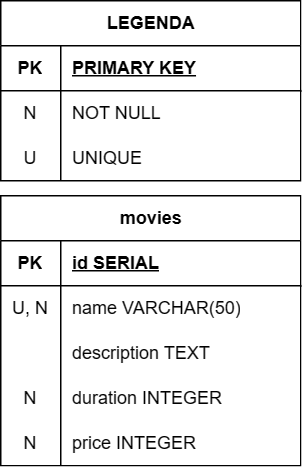

The diagram above was exported from draw.io. Its source (the exported page's mxGraphModel, read from the mxfile embedded in the PNG):
<mxGraphModel dx="951" dy="501" grid="1" gridSize="10" guides="1" tooltips="1" connect="1" arrows="1" fold="1" page="1" pageScale="1" pageWidth="850" pageHeight="1100" math="0" shadow="0" extFonts="Permanent Marker^https://fonts.googleapis.com/css?family=Permanent+Marker">
  <root>
    <mxCell id="0" />
    <mxCell id="1" parent="0" />
    <mxCell id="3OHTwj877G5pk0Td89wS-1" value="movies" style="shape=table;startSize=30;container=1;collapsible=1;childLayout=tableLayout;fixedRows=1;rowLines=0;fontStyle=1;align=center;resizeLast=1;html=1;" vertex="1" parent="1">
      <mxGeometry x="20" y="170" width="200" height="180" as="geometry" />
    </mxCell>
    <mxCell id="3OHTwj877G5pk0Td89wS-2" value="" style="shape=tableRow;horizontal=0;startSize=0;swimlaneHead=0;swimlaneBody=0;fillColor=none;collapsible=0;dropTarget=0;points=[[0,0.5],[1,0.5]];portConstraint=eastwest;top=0;left=0;right=0;bottom=1;" vertex="1" parent="3OHTwj877G5pk0Td89wS-1">
      <mxGeometry y="30" width="200" height="30" as="geometry" />
    </mxCell>
    <mxCell id="3OHTwj877G5pk0Td89wS-3" value="PK" style="shape=partialRectangle;connectable=0;fillColor=none;top=0;left=0;bottom=0;right=0;fontStyle=1;overflow=hidden;whiteSpace=wrap;html=1;" vertex="1" parent="3OHTwj877G5pk0Td89wS-2">
      <mxGeometry width="40" height="30" as="geometry">
        <mxRectangle width="40" height="30" as="alternateBounds" />
      </mxGeometry>
    </mxCell>
    <mxCell id="3OHTwj877G5pk0Td89wS-4" value="id SERIAL" style="shape=partialRectangle;connectable=0;fillColor=none;top=0;left=0;bottom=0;right=0;align=left;spacingLeft=6;fontStyle=5;overflow=hidden;whiteSpace=wrap;html=1;" vertex="1" parent="3OHTwj877G5pk0Td89wS-2">
      <mxGeometry x="40" width="160" height="30" as="geometry">
        <mxRectangle width="160" height="30" as="alternateBounds" />
      </mxGeometry>
    </mxCell>
    <mxCell id="3OHTwj877G5pk0Td89wS-5" value="" style="shape=tableRow;horizontal=0;startSize=0;swimlaneHead=0;swimlaneBody=0;fillColor=none;collapsible=0;dropTarget=0;points=[[0,0.5],[1,0.5]];portConstraint=eastwest;top=0;left=0;right=0;bottom=0;" vertex="1" parent="3OHTwj877G5pk0Td89wS-1">
      <mxGeometry y="60" width="200" height="30" as="geometry" />
    </mxCell>
    <mxCell id="3OHTwj877G5pk0Td89wS-6" value="U, N" style="shape=partialRectangle;connectable=0;fillColor=none;top=0;left=0;bottom=0;right=0;editable=1;overflow=hidden;whiteSpace=wrap;html=1;" vertex="1" parent="3OHTwj877G5pk0Td89wS-5">
      <mxGeometry width="40" height="30" as="geometry">
        <mxRectangle width="40" height="30" as="alternateBounds" />
      </mxGeometry>
    </mxCell>
    <mxCell id="3OHTwj877G5pk0Td89wS-7" value="name VARCHAR(50)" style="shape=partialRectangle;connectable=0;fillColor=none;top=0;left=0;bottom=0;right=0;align=left;spacingLeft=6;overflow=hidden;whiteSpace=wrap;html=1;" vertex="1" parent="3OHTwj877G5pk0Td89wS-5">
      <mxGeometry x="40" width="160" height="30" as="geometry">
        <mxRectangle width="160" height="30" as="alternateBounds" />
      </mxGeometry>
    </mxCell>
    <mxCell id="3OHTwj877G5pk0Td89wS-8" value="" style="shape=tableRow;horizontal=0;startSize=0;swimlaneHead=0;swimlaneBody=0;fillColor=none;collapsible=0;dropTarget=0;points=[[0,0.5],[1,0.5]];portConstraint=eastwest;top=0;left=0;right=0;bottom=0;" vertex="1" parent="3OHTwj877G5pk0Td89wS-1">
      <mxGeometry y="90" width="200" height="30" as="geometry" />
    </mxCell>
    <mxCell id="3OHTwj877G5pk0Td89wS-9" value="" style="shape=partialRectangle;connectable=0;fillColor=none;top=0;left=0;bottom=0;right=0;editable=1;overflow=hidden;whiteSpace=wrap;html=1;" vertex="1" parent="3OHTwj877G5pk0Td89wS-8">
      <mxGeometry width="40" height="30" as="geometry">
        <mxRectangle width="40" height="30" as="alternateBounds" />
      </mxGeometry>
    </mxCell>
    <mxCell id="3OHTwj877G5pk0Td89wS-10" value="description TEXT" style="shape=partialRectangle;connectable=0;fillColor=none;top=0;left=0;bottom=0;right=0;align=left;spacingLeft=6;overflow=hidden;whiteSpace=wrap;html=1;" vertex="1" parent="3OHTwj877G5pk0Td89wS-8">
      <mxGeometry x="40" width="160" height="30" as="geometry">
        <mxRectangle width="160" height="30" as="alternateBounds" />
      </mxGeometry>
    </mxCell>
    <mxCell id="3OHTwj877G5pk0Td89wS-11" value="" style="shape=tableRow;horizontal=0;startSize=0;swimlaneHead=0;swimlaneBody=0;fillColor=none;collapsible=0;dropTarget=0;points=[[0,0.5],[1,0.5]];portConstraint=eastwest;top=0;left=0;right=0;bottom=0;" vertex="1" parent="3OHTwj877G5pk0Td89wS-1">
      <mxGeometry y="120" width="200" height="30" as="geometry" />
    </mxCell>
    <mxCell id="3OHTwj877G5pk0Td89wS-12" value="N" style="shape=partialRectangle;connectable=0;fillColor=none;top=0;left=0;bottom=0;right=0;editable=1;overflow=hidden;whiteSpace=wrap;html=1;" vertex="1" parent="3OHTwj877G5pk0Td89wS-11">
      <mxGeometry width="40" height="30" as="geometry">
        <mxRectangle width="40" height="30" as="alternateBounds" />
      </mxGeometry>
    </mxCell>
    <mxCell id="3OHTwj877G5pk0Td89wS-13" value="duration INTEGER" style="shape=partialRectangle;connectable=0;fillColor=none;top=0;left=0;bottom=0;right=0;align=left;spacingLeft=6;overflow=hidden;whiteSpace=wrap;html=1;" vertex="1" parent="3OHTwj877G5pk0Td89wS-11">
      <mxGeometry x="40" width="160" height="30" as="geometry">
        <mxRectangle width="160" height="30" as="alternateBounds" />
      </mxGeometry>
    </mxCell>
    <mxCell id="3OHTwj877G5pk0Td89wS-14" style="shape=tableRow;horizontal=0;startSize=0;swimlaneHead=0;swimlaneBody=0;fillColor=none;collapsible=0;dropTarget=0;points=[[0,0.5],[1,0.5]];portConstraint=eastwest;top=0;left=0;right=0;bottom=0;" vertex="1" parent="3OHTwj877G5pk0Td89wS-1">
      <mxGeometry y="150" width="200" height="30" as="geometry" />
    </mxCell>
    <mxCell id="3OHTwj877G5pk0Td89wS-15" value="N" style="shape=partialRectangle;connectable=0;fillColor=none;top=0;left=0;bottom=0;right=0;editable=1;overflow=hidden;whiteSpace=wrap;html=1;" vertex="1" parent="3OHTwj877G5pk0Td89wS-14">
      <mxGeometry width="40" height="30" as="geometry">
        <mxRectangle width="40" height="30" as="alternateBounds" />
      </mxGeometry>
    </mxCell>
    <mxCell id="3OHTwj877G5pk0Td89wS-16" value="price INTEGER" style="shape=partialRectangle;connectable=0;fillColor=none;top=0;left=0;bottom=0;right=0;align=left;spacingLeft=6;overflow=hidden;whiteSpace=wrap;html=1;" vertex="1" parent="3OHTwj877G5pk0Td89wS-14">
      <mxGeometry x="40" width="160" height="30" as="geometry">
        <mxRectangle width="160" height="30" as="alternateBounds" />
      </mxGeometry>
    </mxCell>
    <mxCell id="3OHTwj877G5pk0Td89wS-17" value="LEGENDA" style="shape=table;startSize=30;container=1;collapsible=1;childLayout=tableLayout;fixedRows=1;rowLines=0;fontStyle=1;align=center;resizeLast=1;html=1;" vertex="1" parent="1">
      <mxGeometry x="20" y="40" width="200" height="120" as="geometry" />
    </mxCell>
    <mxCell id="3OHTwj877G5pk0Td89wS-18" value="" style="shape=tableRow;horizontal=0;startSize=0;swimlaneHead=0;swimlaneBody=0;fillColor=none;collapsible=0;dropTarget=0;points=[[0,0.5],[1,0.5]];portConstraint=eastwest;top=0;left=0;right=0;bottom=1;" vertex="1" parent="3OHTwj877G5pk0Td89wS-17">
      <mxGeometry y="30" width="200" height="30" as="geometry" />
    </mxCell>
    <mxCell id="3OHTwj877G5pk0Td89wS-19" value="PK" style="shape=partialRectangle;connectable=0;fillColor=none;top=0;left=0;bottom=0;right=0;fontStyle=1;overflow=hidden;whiteSpace=wrap;html=1;" vertex="1" parent="3OHTwj877G5pk0Td89wS-18">
      <mxGeometry width="40" height="30" as="geometry">
        <mxRectangle width="40" height="30" as="alternateBounds" />
      </mxGeometry>
    </mxCell>
    <mxCell id="3OHTwj877G5pk0Td89wS-20" value="PRIMARY KEY" style="shape=partialRectangle;connectable=0;fillColor=none;top=0;left=0;bottom=0;right=0;align=left;spacingLeft=6;fontStyle=5;overflow=hidden;whiteSpace=wrap;html=1;" vertex="1" parent="3OHTwj877G5pk0Td89wS-18">
      <mxGeometry x="40" width="160" height="30" as="geometry">
        <mxRectangle width="160" height="30" as="alternateBounds" />
      </mxGeometry>
    </mxCell>
    <mxCell id="3OHTwj877G5pk0Td89wS-21" value="" style="shape=tableRow;horizontal=0;startSize=0;swimlaneHead=0;swimlaneBody=0;fillColor=none;collapsible=0;dropTarget=0;points=[[0,0.5],[1,0.5]];portConstraint=eastwest;top=0;left=0;right=0;bottom=0;" vertex="1" parent="3OHTwj877G5pk0Td89wS-17">
      <mxGeometry y="60" width="200" height="30" as="geometry" />
    </mxCell>
    <mxCell id="3OHTwj877G5pk0Td89wS-22" value="N" style="shape=partialRectangle;connectable=0;fillColor=none;top=0;left=0;bottom=0;right=0;editable=1;overflow=hidden;whiteSpace=wrap;html=1;" vertex="1" parent="3OHTwj877G5pk0Td89wS-21">
      <mxGeometry width="40" height="30" as="geometry">
        <mxRectangle width="40" height="30" as="alternateBounds" />
      </mxGeometry>
    </mxCell>
    <mxCell id="3OHTwj877G5pk0Td89wS-23" value="NOT NULL" style="shape=partialRectangle;connectable=0;fillColor=none;top=0;left=0;bottom=0;right=0;align=left;spacingLeft=6;overflow=hidden;whiteSpace=wrap;html=1;" vertex="1" parent="3OHTwj877G5pk0Td89wS-21">
      <mxGeometry x="40" width="160" height="30" as="geometry">
        <mxRectangle width="160" height="30" as="alternateBounds" />
      </mxGeometry>
    </mxCell>
    <mxCell id="3OHTwj877G5pk0Td89wS-24" value="" style="shape=tableRow;horizontal=0;startSize=0;swimlaneHead=0;swimlaneBody=0;fillColor=none;collapsible=0;dropTarget=0;points=[[0,0.5],[1,0.5]];portConstraint=eastwest;top=0;left=0;right=0;bottom=0;" vertex="1" parent="3OHTwj877G5pk0Td89wS-17">
      <mxGeometry y="90" width="200" height="30" as="geometry" />
    </mxCell>
    <mxCell id="3OHTwj877G5pk0Td89wS-25" value="U" style="shape=partialRectangle;connectable=0;fillColor=none;top=0;left=0;bottom=0;right=0;editable=1;overflow=hidden;whiteSpace=wrap;html=1;" vertex="1" parent="3OHTwj877G5pk0Td89wS-24">
      <mxGeometry width="40" height="30" as="geometry">
        <mxRectangle width="40" height="30" as="alternateBounds" />
      </mxGeometry>
    </mxCell>
    <mxCell id="3OHTwj877G5pk0Td89wS-26" value="UNIQUE" style="shape=partialRectangle;connectable=0;fillColor=none;top=0;left=0;bottom=0;right=0;align=left;spacingLeft=6;overflow=hidden;whiteSpace=wrap;html=1;" vertex="1" parent="3OHTwj877G5pk0Td89wS-24">
      <mxGeometry x="40" width="160" height="30" as="geometry">
        <mxRectangle width="160" height="30" as="alternateBounds" />
      </mxGeometry>
    </mxCell>
  </root>
</mxGraphModel>